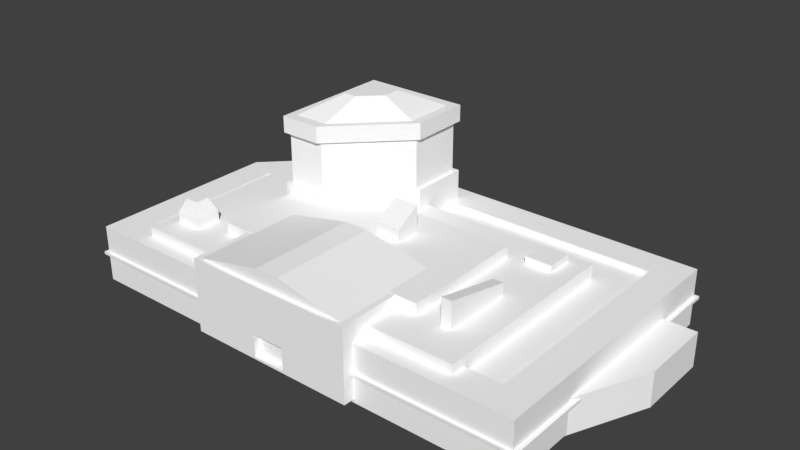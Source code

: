 # Source: mall.blend  (saved by Blender 2.79.0; exported with 4.5.12 LTS)
import bpy
from mathutils import Matrix  # noqa: F401  (used for matrix-valued properties, if any)

bpy.ops.wm.read_factory_settings(use_empty=True)
scene = bpy.context.scene
scene.name = 'Scene'

# ---- collections
col_collection_1 = bpy.data.collections.new('Collection 1'); scene.collection.children.link(col_collection_1)

# ---- materials (node trees are filled in below, after node groups)
mat_white_2p = bpy.data.materials.new('white_2P')
mat_white_2p.alpha_threshold = 0.0
mat_white_2p.use_transparent_shadow = False
mat_white_2p.diffuse_color = (1.0, 1.0, 1.0, 1.0)
mat_white_2p.roughness = 0.5
mat_blue = bpy.data.materials.new('blue')
mat_blue.alpha_threshold = 0.0
mat_blue.use_transparent_shadow = False
mat_blue.diffuse_color = (1.0, 1.0, 1.0, 1.0)
mat_blue.roughness = 0.5
mat_blue_2 = bpy.data.materials.new('blue_2')
mat_blue_2.alpha_threshold = 0.0
mat_blue_2.use_transparent_shadow = False
mat_blue_2.diffuse_color = (1.0, 1.0, 1.0, 1.0)
mat_blue_2.roughness = 0.5
mat_gray = bpy.data.materials.new('gray')
mat_gray.alpha_threshold = 0.0
mat_gray.use_transparent_shadow = False
mat_gray.diffuse_color = (1.0, 1.0, 1.0, 1.0)
mat_gray.roughness = 0.5
mat_red_2 = bpy.data.materials.new('red_2')
mat_red_2.alpha_threshold = 0.0
mat_red_2.use_transparent_shadow = False
mat_red_2.diffuse_color = (1.0, 1.0, 1.0, 1.0)
mat_red_2.roughness = 0.5
mat_dark_blue = bpy.data.materials.new('dark_blue')
mat_dark_blue.alpha_threshold = 0.0
mat_dark_blue.use_transparent_shadow = False
mat_dark_blue.diffuse_color = (1.0, 1.0, 1.0, 1.0)
mat_dark_blue.roughness = 0.5
mat_white = bpy.data.materials.new('white')
mat_white.alpha_threshold = 0.0
mat_white.use_transparent_shadow = False
mat_white.diffuse_color = (1.0, 1.0, 1.0, 1.0)
mat_white.roughness = 0.5
mat_window = bpy.data.materials.new('window')
mat_window.alpha_threshold = 0.0
mat_window.use_transparent_shadow = False
mat_window.diffuse_color = (1.0, 1.0, 1.0, 1.0)
mat_window.roughness = 0.5
mat_bright_green = bpy.data.materials.new('bright_green')
mat_bright_green.alpha_threshold = 0.0
mat_bright_green.use_transparent_shadow = False
mat_bright_green.diffuse_color = (1.0, 1.0, 1.0, 1.0)
mat_bright_green.roughness = 0.5
mat_yellow_2 = bpy.data.materials.new('yellow_2')
mat_yellow_2.alpha_threshold = 0.0
mat_yellow_2.use_transparent_shadow = False
mat_yellow_2.diffuse_color = (1.0, 1.0, 1.0, 1.0)
mat_yellow_2.roughness = 0.5
mat_blue_3 = bpy.data.materials.new('blue_3')
mat_blue_3.alpha_threshold = 0.0
mat_blue_3.use_transparent_shadow = False
mat_blue_3.diffuse_color = (1.0, 1.0, 1.0, 1.0)
mat_blue_3.roughness = 0.5
mat_bright_pink = bpy.data.materials.new('bright_pink')
mat_bright_pink.alpha_threshold = 0.0
mat_bright_pink.use_transparent_shadow = False
mat_bright_pink.diffuse_color = (1.0, 1.0, 1.0, 1.0)
mat_bright_pink.roughness = 0.5
mat_brown = bpy.data.materials.new('brown')
mat_brown.alpha_threshold = 0.0
mat_brown.use_transparent_shadow = False
mat_brown.diffuse_color = (1.0, 1.0, 1.0, 1.0)
mat_brown.roughness = 0.5

# ---- material node trees

# ---- world
world_world = bpy.data.worlds.new('World'); scene.world = world_world
world_world.color = (0.05088, 0.05088, 0.05088)
world_world.use_sun_shadow = False
world_world.sun_shadow_jitter_overblur = 0.0
world_world.cycles.sampling_method = 'MANUAL'

# ---- meshes
me_cube_030 = bpy.data.meshes.new('Cube.030')
me_cube_030.from_pydata([(-57.18, -1.886, 84.75), (209.7, -1.886, 84.75), (209.7, -1.886, -76.39), (-57.18, -1.886, -26.56), (-7.341, -1.886, -76.39), (66.95, 47.87, -65.75), (66.95, 77.29, -65.75), (4.309, 77.29, 7.623), (4.309, 47.87, 7.623), (6.505, 47.87, -63.08), (6.505, 77.29, 4.895), (64.54, 77.29, -63.08), (6.505, 77.29, -63.08), (28.75, 47.87, 4.895), (171.3, -1.441e-05, -38.55), (-29.11, -7.174e-05, -38.55), (171.3, -1.942e-05, 75.86), (-29.11, -7.675e-05, 75.86), (23.19, 42.27, 90.98), (23.19, 42.27, 24.11), (121.6, 42.27, 24.11), (121.6, 42.27, 90.98), (28.32, 86.8, 7.623), (66.95, 86.8, -31.01), (4.309, 86.8, 7.623), (4.309, 86.8, -65.75), (66.95, 86.8, -65.75), (198.1, 17.29, 68.36), (228.2, 17.29, -0.5288), (155.2, 17.29, 68.36), (155.2, 17.29, -43.35), (228.2, 17.29, -43.35), (-29.11, 36.29, 75.86), (-29.11, 36.29, -38.55), (171.3, 36.29, -38.55), (171.3, 36.29, 75.86), (64.54, 47.87, -30.9), (28.75, 77.29, 4.895), (64.54, 77.29, -30.9), (4.309, 77.29, -65.75), (4.309, 47.87, -65.75), (66.95, 47.87, -31.01), (66.95, 77.29, -31.01), (28.32, 77.29, 7.623), (28.32, 47.87, 7.623), (-0.04361, 30.73, -58.78), (-39.56, 30.73, -19.26), (192.1, 30.73, -58.78), (192.1, 30.73, 67.14), (-39.56, 30.73, 67.14), (228.2, -2.607, -43.35), (155.2, -2.607, -43.35), (155.2, -2.607, 68.36), (228.2, -2.607, -0.5288), (198.1, -2.607, 68.36), (66.95, -1.462, -65.75), (4.309, -1.462, -65.75), (4.309, -1.462, 7.623), (66.95, -1.462, -31.01), (28.32, -1.462, 7.623), (121.6, -1.875e-05, 24.11), (23.19, -6.809e-05, 24.11), (121.6, -2.307e-05, 90.98), (23.19, -7.24e-05, 90.98), (64.54, 47.87, -63.08), (6.505, 47.87, 4.895), (29.24, 86.8, 1.798), (61.8, 86.8, -30.77), (9.0, 86.8, 1.798), (61.8, 86.8, -60.05), (9.0, 86.8, -60.05), (32.46, 97.07, -18.63), (43.74, 97.07, -29.91), (25.45, 97.07, -18.63), (43.74, 97.07, -40.05), (25.45, 97.07, -40.05), (26.31, 42.27, 88.86), (118.5, 42.27, 88.86), (26.31, 42.27, 26.23), (118.5, 42.27, 26.23), (65.46, 50.69, 88.86), (79.37, 50.69, 88.86), (65.46, 50.69, 26.23), (79.37, 50.69, 26.23), (-7.341, 30.73, -76.39), (-57.18, 30.73, -26.56), (209.7, 30.73, -76.39), (-57.18, 30.73, 84.75), (209.7, 30.73, 84.75), (-0.04361, 27.53, -58.78), (-39.56, 27.53, -19.26), (192.1, 27.53, -58.78), (-39.56, 27.53, 67.14), (192.1, 27.53, 67.14), (7.678, 36.29, 54.86), (134.5, 36.29, 54.86), (7.678, 36.29, -17.55), (134.5, 36.29, -17.55), (7.678, 42.47, 54.86), (134.5, 42.47, 54.86), (7.678, 42.47, -17.55), (134.5, 42.47, -17.55), (63.01, 1.396, 90.98), (63.01, 14.29, 90.98), (81.82, 14.29, 90.98), (81.82, 1.396, 90.98), (63.01, 1.396, 87.07), (63.01, 14.29, 87.07), (81.82, 14.29, 87.07), (81.82, 1.396, 87.07), (-7.341, 13.62, -76.39), (-7.341, 15.23, -76.39), (-57.18, 15.23, -26.56), (-57.18, 13.62, -26.56), (209.7, 13.62, -76.39), (209.7, 15.23, -76.39), (-57.18, 15.23, 84.75), (-57.18, 13.62, 84.75), (209.7, 13.62, 84.75), (209.7, 15.23, 84.75), (-8.838, 13.62, -77.84), (-8.838, 15.23, -77.84), (-59.57, 15.23, -27.11), (-59.57, 13.62, -27.11), (212.1, 13.62, -77.84), (212.1, 15.23, -77.84), (-59.57, 15.23, 86.2), (-59.57, 13.62, 86.2), (212.1, 13.62, 86.2), (212.1, 15.23, 86.2), (145.0, 36.29, -17.52), (160.4, 36.29, -17.52), (145.0, 36.29, -32.99), (160.4, 36.29, -32.99), (145.0, 40.32, -32.99), (145.0, 40.32, -17.52), (160.4, 40.32, -17.52), (160.4, 40.32, -32.99), (-22.09, 36.29, 62.42), (-7.355, 36.29, 62.42), (-22.09, 36.29, 47.68), (-7.355, 36.29, 47.68), (-22.09, 42.16, 47.68), (-22.09, 42.16, 62.42), (-7.355, 42.16, 62.42), (-7.355, 42.16, 47.68), (-18.56, 49.89, 51.21), (-18.56, 49.89, 58.89), (-10.88, 49.89, 58.89), (-10.88, 49.89, 51.21), (76.08, 35.27, 14.72), (76.08, 49.66, 14.72), (76.08, 35.27, 0.323), (76.08, 58.2, 0.323), (90.47, 35.27, 14.72), (90.47, 49.66, 14.72), (90.47, 35.27, 0.323), (90.47, 58.2, 0.323), (148.6, 29.49, 55.03), (148.6, 51.63, 55.03), (148.6, 29.49, 14.77), (148.6, 43.09, 14.77), (154.5, 29.49, 55.03), (154.5, 51.63, 55.03), (154.5, 29.49, 14.77), (154.5, 43.09, 14.77)], [], [(0, 3, 4, 2, 1), (58, 55, 5, 41), (13, 36, 38, 37), (14, 16, 17, 15), (59, 58, 41, 44), (49, 48, 93, 92), (50, 53, 54, 52, 51), (55, 58, 59, 57, 56), (60, 62, 63, 61), (56, 57, 8, 40), (34, 33, 96, 97), (31, 30, 29, 27, 28), (26, 25, 70, 69), (21, 20, 79, 77), (40, 8, 65, 9), (54, 53, 28, 27), (43, 7, 10, 37), (6, 39, 25, 26), (57, 59, 44, 8), (39, 7, 24, 25), (39, 6, 11, 12), (42, 6, 26, 23), (64, 9, 12, 11), (7, 43, 22, 24), (55, 56, 40, 5), (43, 42, 23, 22), (65, 13, 37, 10), (62, 60, 20, 21), (44, 41, 36, 13), (60, 61, 19, 20), (41, 5, 64, 36), (116, 119, 88, 87), (61, 63, 18, 19), (16, 14, 34, 35), (119, 115, 86, 88), (62, 21, 104, 105), (50, 51, 30, 31), (14, 15, 33, 34), (112, 116, 87, 85), (51, 52, 29, 30), (15, 17, 32, 33), (115, 111, 84, 86), (53, 50, 31, 28), (17, 16, 35, 32), (111, 112, 85, 84), (52, 54, 27, 29), (36, 64, 11, 38), (9, 65, 10, 12), (8, 44, 13, 65), (5, 40, 9, 64), (6, 42, 38, 11), (7, 39, 12, 10), (42, 43, 37, 38), (69, 70, 75, 74), (23, 26, 69, 67), (22, 23, 67, 66), (25, 24, 68, 70), (24, 22, 66, 68), (74, 75, 73, 71, 72), (67, 69, 74, 72), (66, 67, 72, 71), (70, 68, 73, 75), (68, 66, 71, 73), (77, 79, 83, 81), (19, 18, 76, 78), (20, 19, 78, 79), (18, 21, 77, 76), (83, 82, 80, 81), (78, 76, 80, 82), (79, 78, 82, 83), (76, 77, 81, 80), (46, 45, 84, 85), (45, 47, 86, 84), (49, 46, 85, 87), (47, 48, 88, 86), (48, 49, 87, 88), (92, 93, 91, 89, 90), (46, 49, 92, 90), (45, 46, 90, 89), (48, 47, 91, 93), (47, 45, 89, 91), (97, 96, 100, 101), (32, 35, 95, 94), (35, 34, 97, 95), (33, 32, 94, 96), (101, 100, 98, 99), (94, 95, 99, 98), (95, 97, 101, 99), (96, 94, 98, 100), (104, 103, 107, 108), (63, 62, 105, 102), (18, 63, 102, 103), (21, 18, 103, 104), (106, 109, 108, 107), (103, 102, 106, 107), (102, 105, 109, 106), (105, 104, 108, 109), (4, 3, 113, 110), (114, 110, 120, 124), (2, 4, 110, 114), (116, 112, 122, 126), (3, 0, 117, 113), (117, 118, 128, 127), (1, 2, 114, 118), (112, 111, 121, 122), (0, 1, 118, 117), (113, 117, 127, 123), (120, 123, 122, 121), (124, 120, 121, 125), (123, 127, 126, 122), (128, 124, 125, 129), (127, 128, 129, 126), (119, 116, 126, 129), (118, 114, 124, 128), (111, 115, 125, 121), (110, 113, 123, 120), (115, 119, 129, 125), (130, 132, 133, 131), (135, 136, 137, 134), (130, 131, 136, 135), (131, 133, 137, 136), (132, 130, 135, 134), (133, 132, 134, 137), (138, 140, 141, 139), (145, 142, 146, 149), (140, 138, 143, 142), (141, 140, 142, 145), (138, 139, 144, 143), (139, 141, 145, 144), (147, 148, 149, 146), (143, 144, 148, 147), (144, 145, 149, 148), (142, 143, 147, 146), (151, 153, 152, 150), (153, 157, 156, 152), (157, 155, 154, 156), (155, 151, 150, 154), (150, 152, 156, 154), (155, 157, 153, 151), (159, 161, 160, 158), (161, 165, 164, 160), (165, 163, 162, 164), (163, 159, 158, 162), (158, 160, 164, 162), (163, 165, 161, 159)])
me_cube_030.polygons.foreach_set('use_smooth', [True] * 145)
me_cube_030.polygons.foreach_set('material_index', [0, 0, 1, 0, 0, 0, 0, 0, 0, 0, 4, 0, 0, 0, 0, 0, 0, 0, 0, 0, 0, 0, 1, 0, 0, 0, 1, 0, 0, 0, 0, 0, 0, 0, 0, 0, 0, 0, 0, 0, 0, 0, 0, 0, 0, 0, 1, 1, 0, 0, 0, 0, 0, 8, 0, 0, 0, 0, 0, 8, 8, 8, 8, 4, 0, 0, 0, 4, 4, 0, 0, 0, 0, 0, 0, 0, 5, 0, 0, 0, 0, 0, 4, 4, 4, 0, 0, 0, 0, 0, 0, 0, 0, 3, 0, 0, 0, 0, 4, 0, 4, 0, 4, 0, 4, 0, 4, 4, 4, 4, 4, 4, 4, 4, 4, 4, 4, 0, 0, 0, 0, 0, 0, 0, 0, 0, 0, 0, 0, 0, 0, 0, 0, 0, 0, 0, 0, 0, 0, 0, 0, 0, 0, 0, 0])
_k = set([(0, 1), (0, 3), (0, 117), (1, 2), (1, 118), (2, 4), (2, 114), (3, 4), (3, 113), (4, 110), (5, 40), (5, 41), (5, 55), (6, 26), (6, 39), (6, 42), (7, 24), (7, 39), (7, 43), (8, 40), (8, 44), (8, 57), (9, 12), (9, 64), (9, 65), (10, 12), (10, 37), (10, 65), (11, 12), (11, 38), (11, 64), (13, 36), (13, 37), (13, 65), (14, 15), (14, 16), (14, 34), (15, 17), (15, 33), (16, 17), (16, 35), (17, 32), (18, 19), (18, 21), (18, 63), (19, 20), (19, 61), (20, 21), (20, 60), (21, 62), (22, 23), (22, 24), (22, 43), (23, 26), (23, 42), (24, 25), (25, 26), (25, 39), (27, 28), (27, 29), (27, 54), (28, 31), (28, 53), (29, 30), (29, 52), (30, 31), (30, 51), (31, 50), (32, 33), (32, 35), (33, 34), (34, 35), (36, 38), (36, 64), (37, 38), (40, 56), (41, 44), (41, 58), (42, 43), (44, 59), (45, 46), (45, 47), (45, 89), (46, 49), (46, 90), (47, 48), (47, 91), (48, 49), (48, 93), (49, 92), (50, 51), (50, 53), (51, 52), (52, 54), (53, 54), (55, 56), (55, 58), (56, 57), (57, 59), (58, 59), (60, 61), (60, 62), (61, 63), (62, 63), (66, 67), (66, 68), (66, 71), (67, 69), (67, 72), (68, 70), (68, 73), (69, 70), (69, 74), (70, 75), (71, 72), (71, 73), (72, 74), (73, 75), (74, 75), (76, 77), (76, 78), (76, 80), (77, 79), (77, 81), (78, 79), (78, 82), (79, 83), (80, 81), (80, 82), (81, 83), (82, 83), (84, 85), (84, 86), (84, 111), (85, 87), (85, 112), (86, 88), (86, 115), (87, 88), (87, 116), (88, 119), (89, 90), (89, 91), (90, 92), (91, 93), (92, 93), (94, 95), (94, 96), (94, 98), (95, 97), (95, 99), (96, 97), (96, 100), (97, 101), (98, 99), (98, 100), (99, 101), (100, 101), (102, 103), (102, 105), (102, 106), (103, 104), (103, 107), (104, 105), (104, 108), (105, 109), (106, 107), (106, 109), (107, 108), (108, 109), (110, 113), (110, 114), (111, 112), (111, 115), (112, 116), (113, 117), (114, 118), (115, 119), (116, 119), (117, 118), (120, 121), (120, 123), (120, 124), (121, 122), (121, 125), (122, 123), (122, 126), (123, 127), (124, 125), (124, 128), (125, 129), (126, 127), (126, 129), (127, 128), (128, 129), (130, 131), (130, 132), (130, 135), (131, 133), (131, 136), (132, 133), (132, 134), (133, 137), (134, 135), (134, 137), (135, 136), (136, 137), (138, 139), (138, 140), (138, 143), (139, 141), (139, 144), (140, 141), (140, 142), (141, 145), (142, 143), (142, 145), (142, 146), (143, 144), (143, 147), (144, 145), (144, 148), (145, 149), (146, 147), (146, 149), (147, 148), (148, 149), (150, 151), (150, 152), (150, 154), (151, 153), (151, 155), (152, 153), (152, 156), (153, 157), (154, 155), (154, 156), (155, 157), (156, 157), (158, 159), (158, 160), (158, 162), (159, 161), (159, 163), (160, 161), (160, 164), (161, 165), (162, 163), (162, 164), (163, 165), (164, 165)])
me_cube_030.attributes.new('sharp_edge', 'BOOLEAN', 'EDGE').data.foreach_set('value', [ (min(e.vertices), max(e.vertices)) in _k for e in me_cube_030.edges])
_uv = me_cube_030.uv_layers.new(name='UVMap')
_uv.uv.foreach_set('vector', [0.5019, 0.0, 0.6722, 1.771e-08, 0.7485, 0.07712, 0.7485, 0.413, 0.5019, 0.413, 0.251, 0.9366, 0.2516, 0.8828, 0.3271, 0.8837, 0.3264, 0.9374, 0.4562, 0.9748, 0.4556, 0.9181, 0.5006, 0.9187, 0.5012, 0.9753, 0.251, 0.4204, 0.426, 0.4204, 0.426, 0.7305, 0.251, 0.7305, 0.2516, 0.9977, 0.251, 0.9366, 0.3264, 0.9374, 0.3271, 0.9986, 0.8932, 0.8976, 0.8932, 0.6441, 0.8981, 0.6441, 0.8981, 0.8976, 0.7485, 0.6792, 0.7485, 0.6129, 0.7946, 0.5064, 0.8601, 0.5064, 0.8601, 0.6792, 0.5019, 0.9395, 0.5019, 0.8857, 0.561, 0.826, 0.5978, 0.826, 0.5978, 0.9395, 0.3533, 0.8828, 0.251, 0.8828, 0.251, 0.7305, 0.3533, 0.7305, 0.07548, 0.8474, 0.07548, 0.9277, 2.918e-08, 0.9277, 4.085e-08, 0.8474, 0.9235, 9.917e-07, 0.9235, 0.3101, 0.8914, 0.2532, 0.8914, 0.05692, 0.8601, 0.8521, 0.7485, 0.8521, 0.7485, 0.6792, 0.814, 0.6792, 0.8601, 0.7858, 0.7485, 0.8521, 0.8443, 0.8521, 0.8371, 0.8609, 0.7564, 0.8609, 0.3533, 0.7305, 0.4556, 0.7305, 0.4523, 0.7353, 0.3565, 0.7353, 0.6936, 0.826, 0.6936, 0.9395, 0.6903, 0.9353, 0.6903, 0.8301, 0.694, 0.9998, 0.6936, 0.8922, 0.7241, 0.8924, 0.7245, 1.0, 0.1346, 0.7788, 0.1713, 0.7788, 0.168, 0.7831, 0.1339, 0.7831, 0.4815, 0.5692, 0.4815, 0.5007, 0.4961, 0.5007, 0.4961, 0.5692, 0.4547, 0.9591, 0.4179, 0.9591, 0.4179, 0.8828, 0.4547, 0.8828, 0.4815, 0.5007, 0.4815, 0.4204, 0.4961, 0.4204, 0.4961, 0.5007, 0.1713, 0.8924, 0.07548, 0.8924, 0.07917, 0.8882, 0.168, 0.8882, 0.7245, 0.8797, 0.7251, 0.826, 0.7396, 0.8261, 0.739, 0.8799, 0.4556, 0.8684, 0.4556, 0.8049, 0.5006, 0.8049, 0.5006, 0.8684, 0.9235, 0.2938, 0.9235, 0.2567, 0.9381, 0.2567, 0.9381, 0.2938, 0.07548, 0.7788, 0.07548, 0.8474, 4.085e-08, 0.8474, 0.0, 0.7788, 0.7251, 0.9408, 0.7245, 0.8797, 0.739, 0.8799, 0.7396, 0.941, 0.8497, 0.9193, 0.8838, 0.9193, 0.8838, 0.9649, 0.8497, 0.9649, 0.3533, 0.9863, 0.3533, 0.8828, 0.4179, 0.8828, 0.4179, 0.9863, 0.6569, 0.9395, 0.5978, 0.8797, 0.6015, 0.8799, 0.6562, 0.9353, 0.8593, 0.491, 0.8593, 0.3833, 0.9239, 0.3833, 0.9239, 0.491, 0.5978, 0.8797, 0.5978, 0.826, 0.6015, 0.8301, 0.6015, 0.8799, 0.9476, 0.7231, 0.9476, 0.3101, 0.9714, 0.3101, 0.9714, 0.7231, 0.8593, 0.3833, 0.8593, 0.3101, 0.9239, 0.3101, 0.9239, 0.3833, 0.9235, 0.177, 0.9235, 2.936e-05, 0.979, 0.0, 0.979, 0.177, 0.9714, 0.8087, 0.9714, 0.5594, 0.9951, 0.5594, 0.9951, 0.8087, 0.236, 0.9312, 0.1713, 0.9312, 0.2141, 0.8696, 0.2339, 0.8696, 0.9239, 0.9805, 0.9239, 0.9007, 0.9544, 0.9007, 0.9544, 0.9805, 0.1926, 0.7648, 0.1926, 0.5456, 0.2482, 0.5456, 0.2482, 0.7648, 0.9239, 0.8375, 0.9239, 0.9593, 0.9002, 0.9593, 0.9002, 0.8375, 0.9239, 0.9007, 0.9239, 0.7784, 0.9544, 0.7784, 0.9544, 0.9007, 0.1926, 0.5456, 0.1926, 0.4204, 0.2482, 0.4204, 0.2482, 0.5456, 0.9239, 0.491, 0.9239, 0.7285, 0.9002, 0.7285, 0.9002, 0.491, 0.6936, 0.8922, 0.694, 0.826, 0.7245, 0.8261, 0.7241, 0.8924, 0.4815, 0.4204, 0.4815, 0.7305, 0.426, 0.7305, 0.426, 0.4204, 0.9239, 0.7285, 0.9239, 0.8375, 0.9002, 0.8375, 0.9002, 0.7285, 0.1093, 0.9586, 0.1093, 0.8924, 0.1398, 0.8924, 0.1398, 0.9586, 0.4556, 0.9181, 0.4562, 0.8684, 0.5012, 0.8689, 0.5006, 0.9187, 0.4556, 0.8049, 0.4556, 0.7305, 0.5006, 0.7305, 0.5006, 0.8049, 0.6936, 0.9395, 0.6569, 0.9395, 0.6562, 0.9353, 0.6903, 0.9353, 0.5978, 0.826, 0.6936, 0.826, 0.6903, 0.8301, 0.6015, 0.8301, 0.07548, 0.8924, 0.07548, 0.8386, 0.07917, 0.8384, 0.07917, 0.8882, 0.1713, 0.7788, 0.1713, 0.8924, 0.168, 0.8882, 0.168, 0.7831, 0.07548, 0.8386, 0.1346, 0.7788, 0.1339, 0.7831, 0.07917, 0.8384, 0.7564, 0.8609, 0.8371, 0.8609, 0.812, 0.8917, 0.784, 0.8917, 0.7485, 0.9058, 0.7485, 0.8521, 0.7564, 0.8609, 0.7564, 0.9062, 0.8076, 0.9656, 0.7485, 0.9058, 0.7564, 0.9062, 0.8062, 0.9566, 0.8443, 0.8521, 0.8443, 0.9656, 0.8371, 0.9566, 0.8371, 0.8609, 0.8443, 0.9656, 0.8076, 0.9656, 0.8062, 0.9566, 0.8371, 0.9566, 0.784, 0.8917, 0.812, 0.8917, 0.812, 0.9249, 0.8012, 0.9249, 0.784, 0.9074, 0.7564, 0.9062, 0.7564, 0.8609, 0.784, 0.8917, 0.784, 0.9074, 0.8062, 0.9566, 0.7564, 0.9062, 0.784, 0.9074, 0.8012, 0.9249, 0.8371, 0.8609, 0.8371, 0.9566, 0.812, 0.9249, 0.812, 0.8917, 0.8371, 0.9566, 0.8062, 0.9566, 0.8012, 0.9249, 0.812, 0.9249, 0.3565, 0.7353, 0.4523, 0.7353, 0.4524, 0.7959, 0.3566, 0.7959, 0.4556, 0.8828, 0.3533, 0.8828, 0.3565, 0.878, 0.4523, 0.878, 0.4556, 0.7305, 0.4556, 0.8828, 0.4523, 0.878, 0.4523, 0.7353, 0.3533, 0.8828, 0.3533, 0.7305, 0.3565, 0.7353, 0.3565, 0.878, 0.4524, 0.7959, 0.4524, 0.8174, 0.3566, 0.8174, 0.3566, 0.7959, 0.4523, 0.878, 0.3565, 0.878, 0.3566, 0.8174, 0.4524, 0.8174, 0.2489, 0.7788, 0.2489, 0.8797, 0.236, 0.8369, 0.236, 0.8217, 0.4944, 0.5692, 0.4944, 0.7119, 0.4815, 0.6513, 0.4815, 0.6298, 0.5893, 0.4402, 0.5289, 0.5014, 0.5019, 0.4901, 0.5782, 0.413, 0.5289, 0.5014, 0.5289, 0.7987, 0.5019, 0.826, 0.5019, 0.4901, 0.7215, 0.4402, 0.5893, 0.4402, 0.5782, 0.413, 0.7485, 0.413, 0.5289, 0.7987, 0.7215, 0.7987, 0.7485, 0.826, 0.5019, 0.826, 0.7215, 0.7987, 0.7215, 0.4402, 0.7485, 0.413, 0.7485, 0.826, 0.1926, 0.4204, 0.1926, 0.7788, 1.751e-08, 0.7788, 0.0, 0.4815, 0.06046, 0.4204, 0.9544, 0.9121, 0.9553, 0.7784, 0.9602, 0.7785, 0.9593, 0.9121, 0.9553, 0.9746, 0.9544, 0.9121, 0.9593, 0.9121, 0.9602, 0.9746, 0.8932, 0.6441, 0.8932, 0.5064, 0.8981, 0.5064, 0.8981, 0.6441, 0.501, 0.4204, 0.501, 0.7177, 0.4961, 0.7177, 0.4961, 0.4204, 0.8838, 0.7244, 0.8838, 0.5856, 0.8932, 0.5856, 0.8932, 0.7244, 0.7485, 0.3101, 0.7485, 0.0, 0.7806, 0.05692, 0.7806, 0.2532, 0.7485, 0.0, 0.9235, 9.917e-07, 0.8914, 0.05692, 0.7806, 0.05692, 0.9235, 0.3101, 0.7485, 0.3101, 0.7806, 0.2532, 0.8914, 0.2532, 0.8593, 0.3101, 0.8593, 0.5064, 0.7485, 0.5064, 0.7485, 0.3101, 0.8838, 0.9206, 0.8838, 0.7244, 0.8932, 0.7244, 0.8932, 0.9206, 0.9574, 0.289, 0.9574, 0.177, 0.9668, 0.177, 0.9668, 0.289, 0.8838, 0.5856, 0.8838, 0.5064, 0.8932, 0.5064, 0.8932, 0.5856, 0.8534, 0.8811, 0.8534, 0.8521, 0.8594, 0.8521, 0.8594, 0.8811, 0.236, 0.7788, 0.236, 0.9312, 0.2339, 0.8696, 0.2339, 0.8405, 0.1713, 0.7788, 0.236, 0.7788, 0.2339, 0.8405, 0.2141, 0.8405, 0.1713, 0.9312, 0.1713, 0.7788, 0.2141, 0.8405, 0.2141, 0.8696, 0.9235, 0.2567, 0.9235, 0.2276, 0.9432, 0.2276, 0.9432, 0.2567, 0.8932, 0.9175, 0.8932, 0.8976, 0.8992, 0.8976, 0.8992, 0.9175, 0.7396, 0.8889, 0.7396, 0.8598, 0.7456, 0.8598, 0.7456, 0.8889, 0.2451, 0.8997, 0.2451, 0.8797, 0.2493, 0.8797, 0.2493, 0.8997, 0.9476, 0.5476, 0.9476, 0.6566, 0.9239, 0.6566, 0.9239, 0.5476, 0.2488, 0.4167, 0.2488, 0.08082, 0.251, 0.0785, 0.251, 0.4204, 0.9476, 0.3101, 0.9476, 0.5476, 0.9239, 0.5476, 0.9239, 0.3101, 0.2532, 0.4167, 0.4235, 0.4167, 0.4243, 0.4204, 0.251, 0.4204, 0.9476, 0.6566, 0.9476, 0.7784, 0.9239, 0.7784, 0.9239, 0.6566, 0.002207, 0.003698, 0.002207, 0.4167, 5.836e-08, 0.4204, 0.0, 1.771e-08, 0.9714, 0.5594, 0.9714, 0.3101, 0.9951, 0.3101, 0.9951, 0.5594, 0.4235, 0.4167, 0.4997, 0.3396, 0.5019, 0.3419, 0.4243, 0.4204, 0.8601, 0.9193, 0.8601, 0.5064, 0.8838, 0.5064, 0.8838, 0.9193, 0.1725, 0.003698, 0.002207, 0.003698, 0.0, 1.771e-08, 0.1734, 0.0, 0.9951, 0.5451, 0.9951, 0.4341, 0.9975, 0.4341, 0.9975, 0.5451, 0.9951, 0.7868, 0.9951, 0.5451, 0.9975, 0.5451, 0.9975, 0.7868, 0.9951, 0.4341, 0.9951, 0.3101, 0.9975, 0.3101, 0.9975, 0.4341, 0.2506, 0.4204, 0.2506, 0.6741, 0.2482, 0.6741, 0.2482, 0.4204, 0.9975, 0.7305, 0.9975, 0.3101, 1.0, 0.3101, 1.0, 0.7305, 0.2532, 0.003698, 0.2532, 0.4167, 0.251, 0.4204, 0.251, 0.0, 0.002207, 0.4167, 0.2488, 0.4167, 0.251, 0.4204, 5.836e-08, 0.4204, 0.4997, 0.3396, 0.4997, 0.003699, 0.5019, 1.44e-06, 0.5019, 0.3419, 0.2488, 0.08082, 0.1725, 0.003698, 0.1734, 0.0, 0.251, 0.0785, 0.4997, 0.003699, 0.2532, 0.003698, 0.251, 0.0, 0.5019, 1.44e-06, 0.0, 0.9277, 0.02366, 0.9277, 0.02366, 0.9516, 2.918e-09, 0.9516, 0.02366, 0.9516, 0.02366, 0.9277, 0.04732, 0.9277, 0.04732, 0.9516, 0.8534, 0.9051, 0.8534, 0.8811, 0.8596, 0.8811, 0.8596, 0.9051, 0.7396, 0.9128, 0.7396, 0.8889, 0.7458, 0.8889, 0.7458, 0.9128, 0.7396, 0.8429, 0.7396, 0.826, 0.7458, 0.826, 0.7458, 0.8429, 0.7396, 0.8598, 0.7396, 0.8429, 0.7458, 0.8429, 0.7458, 0.8598, 0.04732, 0.9505, 0.04732, 0.9277, 0.06987, 0.9277, 0.06987, 0.9505, 0.3389, 0.9183, 0.3389, 0.9344, 0.3271, 0.9344, 0.3271, 0.926, 0.3479, 0.9344, 0.3479, 0.9505, 0.3389, 0.9505, 0.3389, 0.9344, 0.3479, 0.9183, 0.3479, 0.9344, 0.3389, 0.9344, 0.3389, 0.9183, 0.5438, 0.9395, 0.5438, 0.9623, 0.5348, 0.9623, 0.5348, 0.9395, 0.5019, 0.9623, 0.5019, 0.9395, 0.5109, 0.9395, 0.5109, 0.9623, 0.4933, 0.7119, 0.4933, 0.7238, 0.4815, 0.7238, 0.4815, 0.7119, 0.5348, 0.9395, 0.5348, 0.9623, 0.5229, 0.9568, 0.5229, 0.945, 0.5109, 0.9623, 0.5109, 0.9395, 0.5229, 0.9451, 0.5229, 0.957, 0.3389, 0.9344, 0.3389, 0.9505, 0.3271, 0.9428, 0.3271, 0.9344, 0.1398, 0.9056, 0.1554, 0.8924, 0.1554, 0.9279, 0.1398, 0.9279, 0.1554, 0.8924, 0.1709, 0.8924, 0.1709, 0.9279, 0.1554, 0.9279, 0.3491, 0.9183, 0.3271, 0.9051, 0.3271, 0.8828, 0.3491, 0.8828, 0.2154, 0.9312, 0.2154, 0.9534, 0.1933, 0.9534, 0.1933, 0.9312, 0.1713, 0.9312, 0.1933, 0.9312, 0.1933, 0.9534, 0.1713, 0.9534, 0.1398, 0.9502, 0.1398, 0.9279, 0.1618, 0.9279, 0.1618, 0.9502, 0.9574, 0.177, 0.9443, 0.2211, 0.9235, 0.2211, 0.9235, 0.177, 0.9443, 0.2211, 0.9443, 0.2276, 0.9235, 0.2276, 0.9235, 0.2211, 0.08851, 0.9547, 0.07548, 0.8924, 0.1093, 0.8924, 0.1093, 0.9547, 0.8838, 0.9206, 0.8929, 0.9206, 0.8929, 0.9549, 0.8838, 0.9549, 0.8443, 0.9144, 0.8443, 0.8521, 0.8534, 0.8521, 0.8534, 0.9144, 0.236, 0.9419, 0.236, 0.8797, 0.2451, 0.8797, 0.2451, 0.9419])
me_cube_030.materials.append(mat_white_2p)
me_cube_030.materials.append(mat_blue)
me_cube_030.materials.append(mat_blue_2)
me_cube_030.materials.append(mat_gray)
me_cube_030.materials.append(mat_red_2)
me_cube_030.materials.append(mat_dark_blue)
me_cube_030.materials.append(mat_white)
me_cube_030.materials.append(mat_window)
me_cube_030.materials.append(mat_bright_green)
me_cube_030.materials.append(mat_yellow_2)
me_cube_030.materials.append(mat_blue_3)
me_cube_030.materials.append(mat_bright_pink)
me_cube_030.materials.append(mat_brown)
me_cube_030.use_remesh_preserve_volume = False
me_cube_030.use_remesh_preserve_attributes = False
me_cube_030.use_mirror_vertex_groups = False
me_cube_030.update()
me_cube_030.normals_split_custom_set([tuple(v) for v in zip(*[iter([-1.368e-07, -1.0, 8.179e-08, -1.368e-07, -1.0, 8.179e-08, -1.368e-07, -1.0, 8.179e-08, -1.368e-07, -1.0, 8.179e-08, -1.368e-07, -1.0, 8.179e-08, 1.0, 1.424e-07, 2.196e-07, 1.0, 1.424e-07, 2.196e-07, 1.0, 1.424e-07, 2.196e-07, 1.0, 1.424e-07, 2.196e-07, 0.7071, 0.0, 0.7071, 0.7071, 0.0, 0.7071, 0.7071, 0.0, 0.7071, 0.7071, 0.0, 0.7071, 2.861e-07, -1.0, -4.38e-08, 2.861e-07, -1.0, -4.38e-08, 2.861e-07, -1.0, -4.38e-08, 2.861e-07, -1.0, -4.38e-08, 0.7071, 0.0, 0.7071, 0.7071, 0.0, 0.7071, 0.7071, 0.0, 0.7071, 0.7071, 0.0, 0.7071, -6.736e-08, 0.0, -1.0, -6.736e-08, 0.0, -1.0, -6.736e-08, 0.0, -1.0, -6.736e-08, 0.0, -1.0, 6.733e-07, -1.0, -1.232e-07, 6.733e-07, -1.0, -1.232e-07, 6.733e-07, -1.0, -1.232e-07, 6.733e-07, -1.0, -1.232e-07, 6.733e-07, -1.0, -1.232e-07, 4.755e-07, -1.0, -5.845e-08, 4.755e-07, -1.0, -5.845e-08, 4.755e-07, -1.0, -5.845e-08, 4.755e-07, -1.0, -5.845e-08, 4.755e-07, -1.0, -5.845e-08, 5.011e-07, -1.0, -6.448e-08, 5.011e-07, -1.0, -6.448e-08, 5.011e-07, -1.0, -6.448e-08, 5.011e-07, -1.0, -6.448e-08, -1.0, -2.276e-07, -8.04e-15, -1.0, -2.276e-07, -8.04e-15, -1.0, -2.276e-07, -8.04e-15, -1.0, -2.276e-07, -8.04e-15, -2.583e-07, 1.0, 7.073e-08, -2.583e-07, 1.0, 9.452e-08, -2.577e-07, 1.0, 1.106e-07, -2.577e-07, 1.0, 9.485e-08, -6.657e-07, 1.0, 1.459e-07, -6.657e-07, 1.0, 1.459e-07, -6.657e-07, 1.0, 1.459e-07, -6.657e-07, 1.0, 1.459e-07, -6.657e-07, 1.0, 1.459e-07, -2.814e-07, 1.0, 0.0, -2.963e-07, 1.0, 8.433e-08, -2.527e-07, 1.0, 1.002e-07, -2.586e-07, 1.0, 0.0, -1.9e-07, 1.0, 4.589e-07, -1.976e-07, 1.0, -4.589e-07, -2.809e-07, 1.0, -6.525e-07, -2.701e-07, 1.0, 6.524e-07, -2.486e-07, 1.0, 0.0, -2.812e-07, 1.0, 0.0, -2.361e-07, 1.0, 0.0, -2.122e-07, 1.0, 0.0, 0.9162, 0.0, 0.4006, 0.9162, 0.0, 0.4006, 0.9162, 0.0, 0.4006, 0.9162, 0.0, 0.4006, 5.77e-07, -1.0, 0.0, 3.737e-07, -1.0, -8.485e-08, 3.134e-07, -1.0, -1.028e-07, 4.614e-07, -1.0, 0.0, -1.265e-08, 0.0, -1.0, -1.265e-08, 0.0, -1.0, -1.265e-08, 0.0, -1.0, -1.265e-08, 0.0, -1.0, 2.333e-08, -4.833e-08, 1.0, 2.333e-08, -4.833e-08, 1.0, 2.333e-08, -4.833e-08, 1.0, 2.333e-08, -4.833e-08, 1.0, -1.0, 0.0, 0.0, -1.0, 0.0, 0.0, -1.0, 0.0, 0.0, -1.0, 0.0, 0.0, 2.118e-07, -1.0, -8.615e-08, 2.019e-07, -1.0, 0.0, 1.856e-07, -1.0, 0.0, 1.804e-07, -1.0, -1.023e-07, 1.0, 0.0, 0.0, 1.0, 0.0, 0.0, 1.0, 0.0, 0.0, 1.0, 0.0, 0.0, -1.229e-08, 0.0, -1.0, -1.229e-08, 0.0, -1.0, -1.229e-08, 0.0, -1.0, -1.229e-08, 0.0, -1.0, -1.261e-08, 0.0, 1.0, -1.261e-08, 0.0, 1.0, -1.261e-08, 0.0, 1.0, -1.261e-08, 0.0, 1.0, -6.385e-08, 0.0, -1.0, -6.385e-08, 0.0, -1.0, -6.385e-08, 0.0, -1.0, -6.385e-08, 0.0, -1.0, 0.7071, 0.0, 0.7071, 0.7071, 0.0, 0.7071, 0.7071, 0.0, 0.7071, 0.7071, 0.0, 0.7071, -2.439e-09, 0.0, 1.0, -2.439e-09, 0.0, 1.0, -2.439e-09, 0.0, 1.0, -2.439e-09, 0.0, 1.0, 1.0, 3.455e-07, 2.059e-14, 1.0, 3.455e-07, 2.059e-14, 1.0, 3.455e-07, 2.059e-14, 1.0, 3.455e-07, 2.059e-14, 1.834e-08, 1.0, -3.812e-07, 4.471e-07, 1.0, -4.639e-07, 8.737e-07, 1.0, -8.834e-07, 7.351e-07, 1.0, -9.137e-07, -8.654e-09, 4.512e-08, -1.0, -8.654e-09, 4.512e-08, -1.0, -8.654e-09, 4.512e-08, -1.0, -8.654e-09, 4.512e-08, -1.0, 4.471e-07, 1.0, -4.639e-07, -2.356e-07, 1.0, -1.133e-08, -2.165e-07, 1.0, -1.238e-08, 8.737e-07, 1.0, -8.834e-07, 5.424e-08, -2.461e-07, 1.0, 5.424e-08, -2.461e-07, 1.0, 5.424e-08, -2.461e-07, 1.0, 5.424e-08, -2.461e-07, 1.0, -1.0, -2.591e-07, -2.059e-14, -1.0, -2.591e-07, -2.059e-14, -1.0, -2.591e-07, -2.059e-14, -1.0, -2.591e-07, -2.059e-14, 1.0, 4.704e-07, 1.402e-14, 1.0, 4.704e-07, 1.402e-14, 1.0, 4.704e-07, 1.402e-14, 1.0, 4.704e-07, 1.402e-14, 1.0, 0.0, 2.33e-14, 1.0, 0.0, 2.33e-14, 1.0, 0.0, 2.33e-14, 1.0, 0.0, 2.33e-14, -1.192e-07, 0.0, 1.0, -2.957e-07, 0.0, 1.0, -3.651e-07, 0.0, 1.0, -3.503e-07, 0.0, 1.0, 1.082e-07, 2.875e-07, -1.0, 1.082e-07, 2.875e-07, -1.0, 1.082e-07, 2.875e-07, -1.0, 1.082e-07, 2.875e-07, -1.0, -2.264e-09, 0.0, -1.0, -2.264e-09, 0.0, -1.0, -2.264e-09, 0.0, -1.0, -2.264e-09, 0.0, -1.0, -1.0, -1.132e-06, -1.028e-07, -1.0, -1.132e-06, -1.028e-07, -1.0, -1.132e-06, -1.028e-07, -1.0, -1.132e-06, -1.028e-07, -1.0, 0.0, -1.366e-07, -1.0, 0.0, -1.366e-07, -1.0, 0.0, -1.366e-07, -1.0, 0.0, -1.366e-07, -1.0, -7.057e-07, -3.505e-14, -1.0, -7.057e-07, -3.505e-14, -1.0, -7.057e-07, -3.505e-14, -1.0, -7.057e-07, -3.505e-14, 1.636e-08, -4.921e-07, -1.0, 1.636e-08, -4.921e-07, -1.0, 1.636e-08, -4.921e-07, -1.0, 1.636e-08, -4.921e-07, -1.0, 1.0, 1.146e-06, 5.345e-07, 1.0, 1.146e-06, 5.345e-07, 1.0, 1.146e-06, 5.345e-07, 1.0, 1.146e-06, 5.345e-07, -7.432e-09, 0.0, 1.0, -7.432e-09, 0.0, 1.0, -7.432e-09, 0.0, 1.0, -7.432e-09, 0.0, 1.0, -0.7071, -5.586e-07, -0.7071, -0.7071, -5.586e-07, -0.7071, -0.7071, -5.586e-07, -0.7071, -0.7071, -5.586e-07, -0.7071, -3.594e-08, 0.0, 1.0, -3.594e-08, 0.0, 1.0, -3.594e-08, 0.0, 1.0, -3.594e-08, 0.0, 1.0, 1.0, 2.578e-07, 2.37e-07, 1.0, 2.578e-07, 2.37e-07, 1.0, 2.578e-07, 2.37e-07, 1.0, 2.578e-07, 2.37e-07, -1.0, 0.0, 0.0, -1.0, 0.0, 0.0, -1.0, 0.0, 0.0, -1.0, 0.0, 0.0, -2.812e-07, 1.0, 0.0, 1.834e-08, 1.0, -3.812e-07, 7.351e-07, 1.0, -9.137e-07, -2.361e-07, 1.0, 0.0, -2.356e-07, 1.0, -1.133e-08, -2.486e-07, 1.0, 0.0, -2.122e-07, 1.0, 0.0, -2.165e-07, 1.0, -1.238e-08, 2.019e-07, -1.0, 0.0, 1.096e-07, -1.0, 0.0, 2.141e-07, -1.0, 0.0, 1.856e-07, -1.0, 0.0, 3.737e-07, -1.0, -8.485e-08, 2.118e-07, -1.0, -8.615e-08, 1.804e-07, -1.0, -1.023e-07, 3.134e-07, -1.0, -1.028e-07, 1.096e-07, -1.0, 0.0, 5.77e-07, -1.0, 0.0, 4.614e-07, -1.0, 0.0, 2.141e-07, -1.0, 0.0, -4.578e-07, 0.8896, -0.4568, -4.578e-07, 0.8896, -0.4568, -4.578e-07, 0.8896, -0.4568, -4.578e-07, 0.8896, -0.4568, -1.527e-07, 1.0, 4.379e-07, -2.814e-07, 1.0, 0.0, -2.586e-07, 1.0, 0.0, -2.984e-07, 1.0, 8.556e-07, -3.829e-07, 1.0, 3.732e-07, -1.527e-07, 1.0, 4.379e-07, -2.984e-07, 1.0, 8.556e-07, -4.361e-07, 1.0, 8.944e-07, -2.963e-07, 1.0, 8.433e-08, -1.953e-07, 1.0, 8.306e-08, -1.638e-07, 1.0, 1.006e-07, -2.527e-07, 1.0, 1.002e-07, -1.953e-07, 1.0, 8.306e-08, -3.829e-07, 1.0, 3.732e-07, -4.361e-07, 1.0, 8.944e-07, -1.638e-07, 1.0, 1.006e-07, -6.158e-07, 1.0, 3.718e-07, -6.158e-07, 1.0, 3.718e-07, -6.158e-07, 1.0, 3.718e-07, -6.158e-07, 1.0, 3.718e-07, -6.158e-07, 1.0, 3.718e-07, 0.4942, 0.8693, 0.0, 0.4942, 0.8693, 0.0, 0.4942, 0.8693, 0.0, 0.4942, 0.8693, 0.0, 0.4561, 0.7642, 0.4561, 0.4561, 0.7642, 0.4561, 0.4561, 0.7642, 0.4561, 0.4561, 0.7642, 0.4561, -0.5295, 0.8483, 3.024e-07, -0.5295, 0.8483, 3.024e-07, -0.5295, 0.8483, 3.024e-07, -0.5295, 0.8483, 3.024e-07, -5.052e-07, 0.8935, 0.4491, -5.052e-07, 0.8935, 0.4491, -5.052e-07, 0.8935, 0.4491, -5.052e-07, 0.8935, 0.4491, 0.2102, 0.9777, 4.867e-08, 0.2102, 0.9777, 4.867e-08, 0.2102, 0.9777, 4.867e-08, 0.2102, 0.9777, 4.867e-08, -5.766e-07, 1.0, -4.589e-07, -5.69e-07, 1.0, 4.589e-07, -5.512e-07, 1.0, 6.525e-07, -5.62e-07, 1.0, -6.525e-07, -1.976e-07, 1.0, -4.589e-07, -5.766e-07, 1.0, -4.589e-07, -5.62e-07, 1.0, -6.525e-07, -2.809e-07, 1.0, -6.525e-07, -5.69e-07, 1.0, 4.589e-07, -1.9e-07, 1.0, 4.589e-07, -2.701e-07, 1.0, 6.524e-07, -5.512e-07, 1.0, 6.525e-07, -3.567e-06, 1.0, 0.0, -3.567e-06, 1.0, 0.0, -3.567e-06, 1.0, 0.0, -3.567e-06, 1.0, 0.0, -0.2102, 0.9777, 0.0, -0.2102, 0.9777, 0.0, -0.2102, 0.9777, 0.0, -0.2102, 0.9777, 0.0, -8.545e-09, 4.532e-07, -1.0, -8.545e-09, 4.532e-07, -1.0, -8.545e-09, 4.532e-07, -1.0, -8.545e-09, 4.532e-07, -1.0, -3.827e-07, 4.532e-07, 1.0, -3.827e-07, 4.532e-07, 1.0, -3.827e-07, 4.532e-07, 1.0, -3.827e-07, 4.532e-07, 1.0, 2.853e-07, 1.0, -1.645e-07, 2.12e-07, 1.0, -2.322e-07, 2.12e-07, 1.0, -2.322e-07, 2.853e-07, 1.0, -1.645e-07, 2.12e-07, 1.0, -2.322e-07, 6.203e-08, 1.0, -7.98e-08, 6.203e-08, 1.0, -7.98e-08, 2.12e-07, 1.0, -2.322e-07, 1.771e-07, 1.0, -1.112e-07, 2.853e-07, 1.0, -1.645e-07, 2.853e-07, 1.0, -1.645e-07, 1.771e-07, 1.0, -1.112e-07, 6.203e-08, 1.0, -7.98e-08, 9.593e-08, 1.0, -1.233e-07, 9.593e-08, 1.0, -1.233e-07, 6.203e-08, 1.0, -7.98e-08, 9.593e-08, 1.0, -1.233e-07, 1.771e-07, 1.0, -1.112e-07, 1.771e-07, 1.0, -1.112e-07, 9.593e-08, 1.0, -1.233e-07, 1.223e-07, 1.0, -9.46e-08, 1.223e-07, 1.0, -9.46e-08, 1.223e-07, 1.0, -9.46e-08, 1.223e-07, 1.0, -9.46e-08, 1.223e-07, 1.0, -9.46e-08, 1.0, 0.0, 2.649e-07, 1.0, 0.0, 2.649e-07, 1.0, 0.0, 2.649e-07, 1.0, 0.0, 2.649e-07, 0.7071, 0.0, 0.7071, 0.7071, 0.0, 0.7071, 0.7071, 0.0, 0.7071, 0.7071, 0.0, 0.7071, -1.0, 0.0, 0.0, -1.0, 0.0, 0.0, -1.0, 0.0, 0.0, -1.0, 0.0, 0.0, -9.614e-09, 0.0, 1.0, -9.614e-09, 0.0, 1.0, -9.614e-09, 0.0, 1.0, -9.614e-09, 0.0, 1.0, -2.76e-10, 0.0, -1.0, -2.76e-10, 0.0, -1.0, -2.76e-10, 0.0, -1.0, -2.76e-10, 0.0, -1.0, -2.737e-07, 1.0, 6.59e-10, -2.737e-07, 1.0, -2.314e-08, -2.837e-07, 1.0, -6.334e-08, -2.837e-07, 1.0, -4.759e-08, -2.737e-07, 1.0, -2.314e-08, -2.583e-07, 1.0, 7.073e-08, -2.577e-07, 1.0, 9.485e-08, -2.837e-07, 1.0, -6.334e-08, -2.583e-07, 1.0, 9.452e-08, -2.737e-07, 1.0, 6.59e-10, -2.837e-07, 1.0, -4.759e-08, -2.577e-07, 1.0, 1.106e-07, -2.857e-07, 1.0, 1.063e-07, -2.857e-07, 1.0, 1.063e-07, -2.857e-07, 1.0, 1.063e-07, -2.857e-07, 1.0, 1.063e-07, 2.219e-08, 0.0, 1.0, 2.219e-08, 0.0, 1.0, 2.219e-08, 0.0, 1.0, 2.219e-08, 0.0, 1.0, 1.0, 0.0, 0.0, 1.0, 0.0, 0.0, 1.0, 0.0, 0.0, 1.0, 0.0, 0.0, -1.0, 0.0, 0.0, -1.0, 0.0, 0.0, -1.0, 0.0, 0.0, -1.0, 0.0, 0.0, 2.13e-06, -1.0, 4.152e-07, 2.13e-06, -1.0, 4.152e-07, 2.13e-06, -1.0, 4.152e-07, 2.13e-06, -1.0, 4.152e-07, -1.057e-08, 0.0, 1.0, -1.192e-07, 0.0, 1.0, -3.503e-07, 0.0, 1.0, -3.124e-07, 0.0, 1.0, -2.279e-07, 0.0, 1.0, -1.057e-08, 0.0, 1.0, -3.124e-07, 0.0, 1.0, -3.136e-07, 0.0, 1.0, -2.957e-07, 0.0, 1.0, -2.279e-07, 0.0, 1.0, -3.136e-07, 0.0, 1.0, -3.651e-07, 0.0, 1.0, -1.223e-06, 0.0, 1.0, -1.223e-06, 0.0, 1.0, -1.223e-06, 0.0, 1.0, -1.223e-06, 0.0, 1.0, 1.0, 6.055e-07, 2.928e-06, 1.0, 6.055e-07, 2.928e-06, 1.0, 6.055e-07, 2.928e-06, 1.0, 6.055e-07, 2.928e-06, -2.149e-06, 1.0, -2.595e-08, -2.149e-06, 1.0, -2.595e-08, -2.149e-06, 1.0, -2.595e-08, -2.149e-06, 1.0, -2.595e-08, -1.0, 0.0, -1.952e-06, -1.0, 0.0, -1.952e-06, -1.0, 0.0, -1.952e-06, -1.0, 0.0, -1.952e-06, -0.7071, 1.229e-06, -0.7071, -0.7071, 1.229e-06, -0.7071, -0.7071, 1.229e-06, -0.7071, -0.7071, 1.229e-06, -0.7071, -4.802e-09, -1.0, -4.117e-09, -1.543e-08, -1.0, -1.632e-07, -2.018e-08, -1.0, -2.785e-07, -3.012e-09, -1.0, -6.003e-09, 2.925e-08, 4.921e-07, -1.0, 2.925e-08, 4.921e-07, -1.0, 2.925e-08, 4.921e-07, -1.0, 2.925e-08, 4.921e-07, -1.0, 9.764e-09, 1.0, -6.93e-07, 1.743e-08, 1.0, 0.0, 1.38e-08, 1.0, 0.0, 6.124e-09, 1.0, -4.346e-07, -1.0, 1.698e-06, -2.056e-07, -1.0, 1.698e-06, -2.056e-07, -1.0, 1.698e-06, -2.056e-07, -1.0, 1.698e-06, -2.056e-07, -1.172e-08, -1.0, 6.93e-07, -1.172e-08, -1.0, 6.889e-07, -7.349e-09, -1.0, 4.286e-07, -7.349e-09, -1.0, 4.346e-07, 1.0, 0.0, -4.734e-08, 1.0, 0.0, -4.734e-08, 1.0, 0.0, -4.734e-08, 1.0, 0.0, -4.734e-08, 1.743e-08, 1.0, 0.0, 1.797e-08, 1.0, 0.0, 2.452e-08, 1.0, 0.0, 1.38e-08, 1.0, 0.0, 5.981e-08, 4.921e-07, 1.0, 5.981e-08, 4.921e-07, 1.0, 5.981e-08, 4.921e-07, 1.0, 5.981e-08, 4.921e-07, 1.0, -1.395e-08, -1.0, -2.239e-07, -1.172e-08, -1.0, 6.93e-07, -7.349e-09, -1.0, 4.346e-07, -1.104e-08, -1.0, -1.773e-07, -0.7071, 0.0, -0.7071, -0.7071, 0.0, -0.7071, -0.7071, 0.0, -0.7071, -0.7071, 0.0, -0.7071, -9.848e-09, 0.0, -1.0, -9.848e-09, 0.0, -1.0, -9.848e-09, 0.0, -1.0, -9.848e-09, 0.0, -1.0, -1.0, 0.0, 0.0, -1.0, 0.0, 0.0, -1.0, 0.0, 0.0, -1.0, 0.0, 0.0, 1.0, -1.48e-05, -9.302e-08, 1.0, -1.48e-05, -9.302e-08, 1.0, -1.48e-05, -9.302e-08, 1.0, -1.48e-05, -9.302e-08, 3.711e-08, 4.741e-06, 1.0, 3.711e-08, 4.741e-06, 1.0, 3.711e-08, 4.741e-06, 1.0, 3.711e-08, 4.741e-06, 1.0, 9.764e-09, 1.0, -6.974e-07, 9.764e-09, 1.0, -6.93e-07, 6.124e-09, 1.0, -4.346e-07, 6.124e-09, 1.0, -4.411e-07, -1.172e-08, -1.0, 6.889e-07, -4.802e-09, -1.0, -4.117e-09, -3.012e-09, -1.0, -6.003e-09, -7.349e-09, -1.0, 4.286e-07, 1.797e-08, 1.0, 0.0, 4.802e-09, 1.0, -4.405e-09, 3.012e-09, 1.0, -6.423e-09, 2.452e-08, 1.0, 0.0, -1.543e-08, -1.0, -1.632e-07, -1.395e-08, -1.0, -2.239e-07, -1.104e-08, -1.0, -1.773e-07, -2.018e-08, -1.0, -2.785e-07, 4.802e-09, 1.0, -4.405e-09, 9.764e-09, 1.0, -6.974e-07, 6.124e-09, 1.0, -4.411e-07, 3.012e-09, 1.0, -6.423e-09, 0.0, -1.0, 0.0, 0.0, -1.0, 0.0, 0.0, -1.0, 0.0, 0.0, -1.0, 0.0, 0.0, 1.0, 0.0, 0.0, 1.0, 0.0, 0.0, 1.0, 0.0, 0.0, 1.0, 0.0, 0.0, 0.0, 1.0, 0.0, 0.0, 1.0, 0.0, 0.0, 1.0, 0.0, 0.0, 1.0, 1.0, 0.0, 0.0, 1.0, 0.0, 0.0, 1.0, 0.0, 0.0, 1.0, 0.0, 0.0, -1.0, 0.0, 0.0, -1.0, 0.0, 0.0, -1.0, 0.0, 0.0, -1.0, 0.0, 0.0, 0.0, 0.0, -1.0, 0.0, 0.0, -1.0, 0.0, 0.0, -1.0, 0.0, 0.0, -1.0, 0.0, -1.0, 0.0, 0.0, -1.0, 0.0, 0.0, -1.0, 0.0, 0.0, -1.0, 0.0, 0.0, 0.4153, -0.9097, 0.0, 0.4153, -0.9097, 0.0, 0.4153, -0.9097, 0.0, 0.4153, -0.9097, -1.0, 0.0, 0.0, -1.0, 0.0, 0.0, -1.0, 0.0, 0.0, -1.0, 0.0, 0.0, 0.0, 0.0, -1.0, 0.0, 0.0, -1.0, 0.0, 0.0, -1.0, 0.0, 0.0, -1.0, 0.0, 0.0, 1.0, 0.0, 0.0, 1.0, 0.0, 0.0, 1.0, 0.0, 0.0, 1.0, 1.0, 0.0, 0.0, 1.0, 0.0, 0.0, 1.0, 0.0, 0.0, 1.0, 0.0, 0.0, 0.0, 1.0, 0.0, 0.0, 1.0, 0.0, 0.0, 1.0, 0.0, 0.0, 1.0, 0.0, 0.0, 0.4153, 0.9097, 0.0, 0.4153, 0.9097, 0.0, 0.4153, 0.9097, 0.0, 0.4153, 0.9097, 0.9097, 0.4153, 0.0, 0.9097, 0.4153, 0.0, 0.9097, 0.4153, 0.0, 0.9097, 0.4153, 0.0, -0.9097, 0.4153, 0.0, -0.9097, 0.4153, 0.0, -0.9097, 0.4153, 0.0, -0.9097, 0.4153, 0.0, -1.0, 0.0, 0.0, -1.0, 0.0, 0.0, -1.0, 0.0, 0.0, -1.0, 0.0, 0.0, 0.0, 0.0, -1.0, 0.0, 0.0, -1.0, 0.0, 0.0, -1.0, 0.0, 0.0, -1.0, 1.0, 0.0, 0.0, 1.0, 0.0, 0.0, 1.0, 0.0, 0.0, 1.0, 0.0, 0.0, 0.0, 0.0, 1.0, 0.0, 0.0, 1.0, 0.0, 0.0, 1.0, 0.0, 0.0, 1.0, 0.0, -1.0, 0.0, 0.0, -1.0, 0.0, 0.0, -1.0, 0.0, 0.0, -1.0, 0.0, 0.0, 0.86, 0.5103, 0.0, 0.86, 0.5103, 0.0, 0.86, 0.5103, 0.0, 0.86, 0.5103, -1.0, 0.0, 0.0, -1.0, 0.0, 0.0, -1.0, 0.0, 0.0, -1.0, 0.0, 0.0, 0.0, 0.0, -1.0, 0.0, 0.0, -1.0, 0.0, 0.0, -1.0, 0.0, 0.0, -1.0, 1.0, 0.0, 0.0, 1.0, 0.0, 0.0, 1.0, 0.0, 0.0, 1.0, 0.0, 0.0, 0.0, 0.0, 1.0, 0.0, 0.0, 1.0, 0.0, 0.0, 1.0, 0.0, 0.0, 1.0, 0.0, -1.0, 0.0, 0.0, -1.0, 0.0, 0.0, -1.0, 0.0, 0.0, -1.0, 0.0, 0.0, 0.9782, -0.2075, 0.0, 0.9782, -0.2075, 0.0, 0.9782, -0.2075, 0.0, 0.9782, -0.2075])] * 3)])

# ---- objects
ob_pharmaceutical_factory = bpy.data.objects.new('pharmaceutical_factory', me_cube_030)

# ---- transforms, parenting, visibility, modifiers, constraints
ob_pharmaceutical_factory.location = (-0.9546, 0.1202, 5.684e-14)
ob_pharmaceutical_factory.rotation_euler = (1.571, -0.0, 0.0)
ob_pharmaceutical_factory.scale = (0.01, 0.01, 0.01)
ob_pharmaceutical_factory.color = (0.8, 0.8, 0.8, 1.0)
ob_pharmaceutical_factory.lineart.crease_threshold = 0.0

# ---- collection membership
col_collection_1.objects.link(ob_pharmaceutical_factory)

# ---- scene / render settings (as saved in the file)
scene.frame_start = 1; scene.frame_end = 250; scene.frame_set(1)
scene.render.engine = 'BLENDER_EEVEE_NEXT'
scene.render.resolution_percentage = 50
scene.render.dither_intensity = 0.0
scene.cycles.use_denoising = False
scene.cycles.samples = 128
scene.cycles.sampling_pattern = 'TABULATED_SOBOL'
scene.cycles.use_adaptive_sampling = False
scene.cycles.use_light_tree = False
scene.cycles.blur_glossy = 0.0
scene.cycles.sample_clamp_indirect = 0.0
scene.view_settings.view_transform = 'Standard'
bpy.context.view_layer.update()

# ---- added for rendering (the .blend has no active camera and no usable light): camera, sun
cam_auto = bpy.data.cameras.new('AutoCamera')
cam_auto.lens = 50.0
cam_auto.sensor_width = 36.0
cam_auto.clip_end = 1000.0
ob_auto_camera = bpy.data.objects.new('AutoCamera', cam_auto)
scene.collection.objects.link(ob_auto_camera)
ob_auto_camera.location = (3.11009, -3.81136, 3.04955)
ob_auto_camera.rotation_euler = (1.09748, -7.21219e-08, 0.694738)
scene.camera = ob_auto_camera
light_auto_sun = bpy.data.lights.new('AutoSun', 'SUN')
light_auto_sun.energy = 3.0
light_auto_sun.angle = 0.0523599
ob_auto_sun = bpy.data.objects.new('AutoSun', light_auto_sun)
scene.collection.objects.link(ob_auto_sun)
ob_auto_sun.rotation_euler = (0.872665, 0.174533, 0.523599)
bpy.context.view_layer.update()
